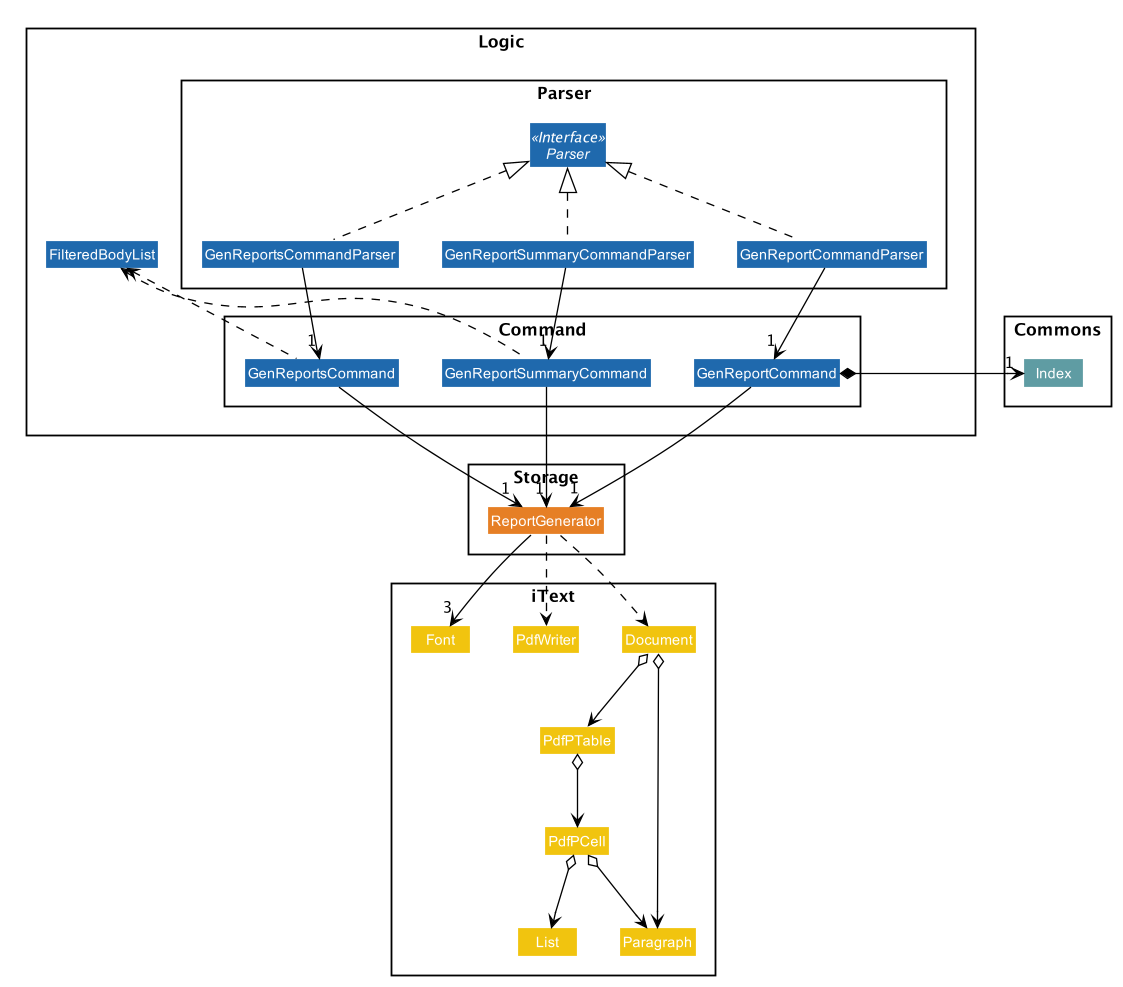

The diagram above was rendered by PlantUML. Its source (embedded in the PNG):
@startuml












skinparam BackgroundColor #FFFFFFF

skinparam Shadowing false

skinparam Class {
    FontColor #FFFFFF
    BorderThickness 1
    BorderColor #FFFFFF
    StereotypeFontColor #FFFFFF
    FontName Arial
}

skinparam Actor {
    BorderColor #000000
    Color #000000
    FontName Arial
}

skinparam Sequence {
    MessageAlign center
    BoxFontSize 15
    BoxPadding 0
    BoxFontColor #FFFFFF
    FontName Arial
}

skinparam Participant {
    FontColor #FFFFFFF
    Padding 20
}

skinparam MinClassWidth 50
skinparam ParticipantPadding 10
skinparam Shadowing false
skinparam DefaultTextAlignment center
skinparam packageStyle Rectangle

hide footbox
hide members
hide circle
skinparam arrowThickness 1.1
skinparam arrowColor #000000
skinparam classBackgroundColor #F1C40F

Package Commons {
Class Index #5f9ca3
}

Package Logic {
Class FilteredBodyList #1f69ad
Package Parser {
Interface Parser <<Interface>> #1f69ad
Class GenReportCommandParser #1f69ad
Class GenReportsCommandParser #1f69ad
Class GenReportSummaryCommandParser #1f69ad
}

Package Command {
Class GenReportCommand #1f69ad
Class GenReportsCommand #1f69ad
Class GenReportSummaryCommand #1f69ad
}
}

Package Storage {
Class ReportGenerator #e67f25
}

Package iText {
Class Document #F1C40F
Class PdfWriter #F1C40F
Class PdfPTable #F1C40F
Class PdfPCell #F1C40F
Class Font #F1C40F
Class List #F1C40F
Class Paragraph #F1C40F
}
GenReportCommandParser .up.|> Parser
GenReportsCommandParser .up.|> Parser
GenReportSummaryCommandParser .up.|> Parser

GenReportCommandParser -down-> "1" GenReportCommand
GenReportsCommandParser -down-> "1" GenReportsCommand
GenReportSummaryCommandParser -down-> "1" GenReportSummaryCommand

GenReportCommand *-right-> "1" Index
GenReportsCommand .up.> FilteredBodyList
GenReportSummaryCommand .up.> FilteredBodyList
GenReportCommand -down-> "1" ReportGenerator
GenReportsCommand -down-> "1" ReportGenerator
GenReportSummaryCommand -down-> "1" ReportGenerator

ReportGenerator ..> Document
ReportGenerator ..> PdfWriter
ReportGenerator --> "3" Font

Document o--> Paragraph
Document o--> PdfPTable
PdfPTable o--> PdfPCell
PdfPCell o--> Paragraph
PdfPCell o--> List
@enduml